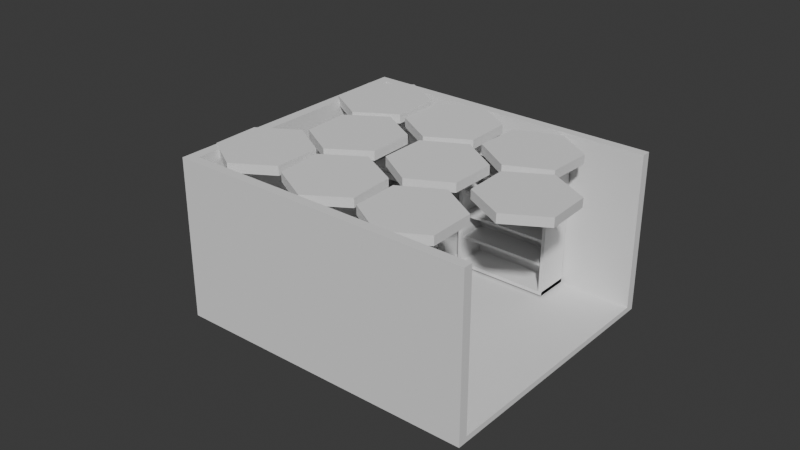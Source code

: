 # Source: b.blend  (saved by Blender 4.0.36; exported with 4.5.12 LTS)
import bpy
from mathutils import Matrix  # noqa: F401  (used for matrix-valued properties, if any)

bpy.ops.wm.read_factory_settings(use_empty=True)
scene = bpy.context.scene
scene.name = 'Scene'

# ---- collections
col_collection = bpy.data.collections.new('Collection'); scene.collection.children.link(col_collection)
col_laboratory = bpy.data.collections.new('laboratory'); col_collection.children.link(col_laboratory)
col_room = bpy.data.collections.new('room'); col_laboratory.children.link(col_room)

# ---- world
world_world = bpy.data.worlds.new('World'); scene.world = world_world
world_world.use_nodes = True; world_world.node_tree.nodes.clear()
_N = world_world.node_tree.nodes; _L = world_world.node_tree.links
n0 = _N.new('ShaderNodeOutputWorld'); n0.name = 'World Output'; n0.location = (300, 300)
n1 = _N.new('ShaderNodeBackground'); n1.name = 'Background'; n1.location = (10, 300)
n1.inputs[0].default_value = (0.05088, 0.05088, 0.05088, 1.0)
_L.new(n1.outputs[0], n0.inputs[0])
n0.is_active_output = True
world_world.color = (0.05088, 0.05088, 0.05088)
world_world.use_sun_shadow = False
world_world.sun_shadow_jitter_overblur = 0.0

# ---- meshes
me_cube_006 = bpy.data.meshes.new('Cube.006')
me_cube_006.from_pydata([(-1.0, -1.0, -1.0), (-1.0, -1.0, 1.0), (-1.0, 1.0, -1.0), (-1.0, 1.0, 1.0), (1.0, -1.0, -1.0), (1.0, -1.0, 1.0), (1.0, 1.0, -1.0), (1.0, 1.0, 1.0), (-4.014, -15.5, 93.77), (-4.014, -15.5, -19.36), (-4.014, 1.935, 93.77), (-4.014, 1.935, -19.36), (2.648, -15.5, 93.77), (2.648, -15.5, -19.36), (2.648, 1.935, 93.77), (2.648, 1.935, -19.36), (-3.781, 1.325, 89.81), (-3.781, -14.89, 89.81), (-3.781, -14.89, -19.36), (-3.781, 1.325, -19.36), (2.648, 1.325, 89.81), (2.648, 1.325, -19.36), (2.648, -14.89, 89.81), (2.648, -14.89, -19.36), (-1.086, -1.041, 88.39), (1.077, -1.041, 88.39), (-1.086, 1.247, 88.39), (1.077, 1.247, 88.39), (-1.086, -1.041, 85.87), (1.077, -1.041, 85.87), (-1.086, 1.247, 85.87), (1.077, 1.247, 85.87), (-1.086, -1.024, 88.39), (1.077, -1.024, 88.39), (-1.086, -1.024, 85.87), (1.077, -1.024, 85.87), (-0.9986, -1.041, 88.39), (-0.9986, 1.247, 88.39), (-0.9986, -1.041, 85.87), (-0.9986, 1.247, 85.87), (-0.9986, -1.024, 85.87), (-0.9986, -1.024, 88.39), (1.0, -1.041, 88.39), (1.0, -1.041, 85.87), (1.0, 1.247, 88.39), (1.0, 1.247, 85.87), (1.0, -1.024, 85.87), (1.0, -1.024, 88.39), (1.077, 1.013, 88.39), (1.077, 1.013, 85.87), (-1.086, 1.013, 85.87), (-1.086, 1.013, 88.39), (-0.9986, 1.013, 85.87), (-0.9986, 1.013, 88.39), (1.0, 1.013, 88.39), (1.0, 1.013, 85.87), (-0.9986, 1.247, -0.895), (-1.086, 1.247, -0.895), (1.077, 1.013, -0.895), (1.077, -1.024, -0.895), (-1.086, 1.013, -0.895), (-1.086, -1.024, -0.895), (-0.9986, -1.024, -0.895), (1.0, 1.247, -0.895), (-0.9986, 1.013, -0.895), (1.077, 1.247, -0.895), (1.0, -1.024, -0.895), (1.0, 1.013, -0.895), (-0.9924, -0.8227, 66.16), (-0.9924, -0.8227, 68.16), (-0.9924, 1.029, 66.16), (-0.9924, 1.029, 68.16), (1.008, -0.8227, 66.16), (1.008, -0.8227, 68.16), (1.008, 1.029, 66.16), (1.008, 1.029, 68.16), (-1.008, -0.8351, 48.51), (-1.008, -0.8351, 50.51), (-1.008, 1.016, 48.51), (-1.008, 1.016, 50.51), (0.9917, -0.8351, 48.51), (0.9917, -0.8351, 50.51), (0.9917, 1.016, 48.51), (0.9917, 1.016, 50.51), (-1.002, -0.8397, 31.93), (-1.002, -0.8397, 33.93), (-1.002, 1.012, 31.93), (-1.002, 1.012, 33.93), (0.9982, -0.8397, 31.93), (0.9982, -0.8397, 33.93), (0.9982, 1.012, 31.93), (0.9982, 1.012, 33.93), (-1.003, -0.8367, 16.01), (-1.003, -0.8367, 18.01), (-1.003, 1.015, 16.01), (-1.003, 1.015, 18.01), (0.9965, -0.8367, 16.01), (0.9965, -0.8367, 18.01), (0.9965, 1.015, 16.01), (0.9965, 1.015, 18.01)], [], [(0, 1, 3, 2), (2, 3, 7, 6), (6, 7, 5, 4), (4, 5, 1, 0), (2, 6, 4, 0), (7, 3, 1, 5), (8, 10, 11, 9), (10, 14, 15, 11), (12, 8, 9, 13), (10, 8, 12, 14), (17, 18, 19, 16), (16, 19, 21, 20), (22, 23, 18, 17), (16, 20, 22, 17), (13, 9, 18, 23), (12, 13, 23, 22), (15, 14, 20, 21), (9, 11, 19, 18), (14, 12, 22, 20), (11, 15, 21, 19), (42, 44, 27, 25), (25, 27, 31, 29), (26, 24, 28, 30), (51, 50, 34, 32), (42, 25, 29, 43), (49, 48, 33, 35), (53, 51, 32, 41), (41, 32, 34, 40), (40, 34, 61, 62), (47, 41, 40, 46), (54, 53, 41, 47), (24, 36, 38, 28), (24, 26, 37, 36), (48, 54, 47, 33), (33, 47, 46, 35), (52, 55, 46, 40), (36, 42, 43, 38), (36, 37, 44, 42), (50, 30, 57, 60), (27, 44, 54, 48), (44, 37, 53, 54), (37, 26, 51, 53), (31, 27, 48, 49), (26, 30, 50, 51), (39, 45, 63, 56), (57, 56, 64, 62, 61, 60), (56, 63, 67, 64), (63, 65, 58, 59, 66, 67), (45, 31, 65, 63), (30, 39, 56, 57), (49, 35, 59, 58), (35, 46, 66, 59), (34, 50, 60, 61), (46, 55, 67, 66), (31, 49, 58, 65), (52, 40, 62, 64), (55, 52, 64, 67), (68, 69, 71, 70), (70, 71, 75, 74), (74, 75, 73, 72), (72, 73, 69, 68), (70, 74, 72, 68), (75, 71, 69, 73), (76, 77, 79, 78), (78, 79, 83, 82), (82, 83, 81, 80), (80, 81, 77, 76), (78, 82, 80, 76), (83, 79, 77, 81), (84, 85, 87, 86), (86, 87, 91, 90), (90, 91, 89, 88), (88, 89, 85, 84), (86, 90, 88, 84), (91, 87, 85, 89), (92, 93, 95, 94), (94, 95, 99, 98), (98, 99, 97, 96), (96, 97, 93, 92), (94, 98, 96, 92), (99, 95, 93, 97)])
_uv = me_cube_006.uv_layers.new(name='UVMap')
_uv.uv.foreach_set('vector', [0.375, 0.0, 0.625, 0.0, 0.625, 0.25, 0.375, 0.25, 0.375, 0.25, 0.625, 0.25, 0.625, 0.5, 0.375, 0.5, 0.375, 0.5, 0.625, 0.5, 0.625, 0.75, 0.375, 0.75, 0.375, 0.75, 0.625, 0.75, 0.625, 1.0, 0.375, 1.0, 0.125, 0.5, 0.375, 0.5, 0.375, 0.75, 0.125, 0.75, 0.625, 0.5, 0.875, 0.5, 0.875, 0.75, 0.625, 0.75, 0.375, 0.0, 0.375, 0.25, 0.625, 0.25, 0.625, 0.0, 0.375, 0.25, 0.375, 0.5, 0.625, 0.5, 0.625, 0.25, 0.375, 0.75, 0.375, 1.0, 0.625, 1.0, 0.625, 0.75, 0.125, 0.5, 0.125, 0.75, 0.375, 0.75, 0.375, 0.5, 0.375, 0.0, 0.625, 0.0, 0.625, 0.25, 0.375, 0.25, 0.375, 0.25, 0.625, 0.25, 0.625, 0.5, 0.375, 0.5, 0.375, 0.75, 0.625, 0.75, 0.625, 1.0, 0.375, 1.0, 0.125, 0.5, 0.375, 0.5, 0.375, 0.75, 0.125, 0.75, 0.625, 0.75, 0.625, 1.0, 0.625, 1.0, 0.625, 0.75, 0.375, 0.75, 0.625, 0.75, 0.625, 0.75, 0.375, 0.75, 0.625, 0.5, 0.375, 0.5, 0.375, 0.5, 0.625, 0.5, 0.625, 0.0, 0.625, 0.25, 0.625, 0.25, 0.625, 0.0, 0.375, 0.5, 0.375, 0.75, 0.375, 0.75, 0.375, 0.5, 0.625, 0.25, 0.625, 0.5, 0.625, 0.5, 0.625, 0.25, 0.9645, 0.0, 0.9645, 1.0, 1.0, 1.0, 1.0, 0.0, 1.0, 0.0, 1.0, 1.0, 1.0, 1.0, 1.0, 0.0, 0.0, 1.0, 0.0, 0.0, 0.0, 0.0, 0.0, 1.0, 0.0, 1.0, 0.0, 1.0, 0.0, 1.0, 0.0, 1.0, 0.9645, 0.0, 1.0, 0.0, 1.0, 0.0, 0.9645, 0.0, 1.0, 1.0, 1.0, 1.0, 1.0, 1.0, 1.0, 1.0, 0.04026, 1.0, 0.0, 1.0, 0.0, 1.0, 0.04026, 1.0, 0.04026, 1.0, 0.0, 1.0, 0.0, 1.0, 0.04026, 1.0, 0.04026, 1.0, 0.0, 1.0, 0.0, 1.0, 0.04026, 1.0, 0.9645, 1.0, 0.04026, 1.0, 0.04026, 1.0, 0.9645, 1.0, 0.9645, 1.0, 0.04026, 1.0, 0.04026, 1.0, 0.9645, 1.0, 0.0, 0.0, 0.04026, 0.0, 0.04026, 0.0, 0.0, 0.0, 0.0, 0.0, 0.0, 1.0, 0.04026, 1.0, 0.04026, 0.0, 1.0, 1.0, 0.9645, 1.0, 0.9645, 1.0, 1.0, 1.0, 1.0, 1.0, 0.9645, 1.0, 0.9645, 1.0, 1.0, 1.0, 0.0, 0.0, 0.0, 0.0, 0.0, 0.0, 0.0, 0.0, 0.04026, 0.0, 0.9645, 0.0, 0.9645, 0.0, 0.04026, 0.0, 0.04026, 0.0, 0.04026, 1.0, 0.9645, 1.0, 0.9645, 0.0, 0.0, 1.0, 0.0, 1.0, 0.0, 1.0, 0.0, 1.0, 1.0, 1.0, 0.9645, 1.0, 0.9645, 1.0, 1.0, 1.0, 0.9645, 1.0, 0.04026, 1.0, 0.04026, 1.0, 0.9645, 1.0, 0.04026, 1.0, 0.0, 1.0, 0.0, 1.0, 0.04026, 1.0, 1.0, 1.0, 1.0, 1.0, 1.0, 1.0, 1.0, 1.0, 0.0, 1.0, 0.0, 1.0, 0.0, 1.0, 0.0, 1.0, 0.0, 0.0, 0.0, 0.0, 0.0, 0.0, 0.0, 0.0, 0.0, 0.0, 0.0, 0.0, 0.0, 0.0, 0.0, 0.0, 0.0, 0.0, 0.0, 0.0, 0.0, 0.0, 0.0, 0.0, 0.0, 0.0, 0.0, 0.0, 0.0, 0.0, 0.0, 0.0, 0.0, 0.0, 0.0, 0.0, 0.0, 0.0, 0.0, 0.0, 0.0, 0.0, 0.0, 0.0, 0.0, 0.0, 0.0, 0.0, 0.0, 0.0, 0.0, 0.0, 0.0, 0.0, 0.0, 0.0, 1.0, 1.0, 1.0, 1.0, 1.0, 1.0, 1.0, 1.0, 1.0, 1.0, 0.9645, 1.0, 0.9645, 1.0, 1.0, 1.0, 0.0, 1.0, 0.0, 1.0, 0.0, 1.0, 0.0, 1.0, 0.0, 0.0, 0.0, 0.0, 0.0, 0.0, 0.0, 0.0, 1.0, 1.0, 1.0, 1.0, 1.0, 1.0, 1.0, 1.0, 0.0, 0.0, 0.0, 0.0, 0.0, 0.0, 0.0, 0.0, 0.0, 0.0, 0.0, 0.0, 0.0, 0.0, 0.0, 0.0, 0.375, 0.0, 0.625, 0.0, 0.625, 0.25, 0.375, 0.25, 0.375, 0.25, 0.625, 0.25, 0.625, 0.5, 0.375, 0.5, 0.375, 0.5, 0.625, 0.5, 0.625, 0.75, 0.375, 0.75, 0.375, 0.75, 0.625, 0.75, 0.625, 1.0, 0.375, 1.0, 0.125, 0.5, 0.375, 0.5, 0.375, 0.75, 0.125, 0.75, 0.625, 0.5, 0.875, 0.5, 0.875, 0.75, 0.625, 0.75, 0.375, 0.0, 0.625, 0.0, 0.625, 0.25, 0.375, 0.25, 0.375, 0.25, 0.625, 0.25, 0.625, 0.5, 0.375, 0.5, 0.375, 0.5, 0.625, 0.5, 0.625, 0.75, 0.375, 0.75, 0.375, 0.75, 0.625, 0.75, 0.625, 1.0, 0.375, 1.0, 0.125, 0.5, 0.375, 0.5, 0.375, 0.75, 0.125, 0.75, 0.625, 0.5, 0.875, 0.5, 0.875, 0.75, 0.625, 0.75, 0.375, 0.0, 0.625, 0.0, 0.625, 0.25, 0.375, 0.25, 0.375, 0.25, 0.625, 0.25, 0.625, 0.5, 0.375, 0.5, 0.375, 0.5, 0.625, 0.5, 0.625, 0.75, 0.375, 0.75, 0.375, 0.75, 0.625, 0.75, 0.625, 1.0, 0.375, 1.0, 0.125, 0.5, 0.375, 0.5, 0.375, 0.75, 0.125, 0.75, 0.625, 0.5, 0.875, 0.5, 0.875, 0.75, 0.625, 0.75, 0.375, 0.0, 0.625, 0.0, 0.625, 0.25, 0.375, 0.25, 0.375, 0.25, 0.625, 0.25, 0.625, 0.5, 0.375, 0.5, 0.375, 0.5, 0.625, 0.5, 0.625, 0.75, 0.375, 0.75, 0.375, 0.75, 0.625, 0.75, 0.625, 1.0, 0.375, 1.0, 0.125, 0.5, 0.375, 0.5, 0.375, 0.75, 0.125, 0.75, 0.625, 0.5, 0.875, 0.5, 0.875, 0.75, 0.625, 0.75])
me_cube_006.update()
me_cube_008 = bpy.data.meshes.new('Cube.008')
me_cube_008.from_pydata([(-1.0, -1.0, -1.0), (-1.0, -1.0, 1.0), (-1.0, 1.0, -1.0), (-1.0, 1.0, 1.0), (1.0, -1.0, -1.0), (1.0, -1.0, 1.0), (1.0, 1.0, -1.0), (1.0, 1.0, 1.0), (-1.0, 1.0, -0.8542), (-1.0, -1.0, -0.8542), (1.0, 1.0, -0.8542), (1.0, -1.0, -0.8542), (-1.07, 1.0, -1.0), (-1.07, -1.0, -1.0), (-1.07, -1.0, 1.0), (-1.07, 1.0, 1.0), (1.076, 1.0, 1.0), (1.076, 1.0, -1.0), (1.076, -1.0, -1.0), (1.076, -1.0, 1.0), (-1.0, 1.0, 1.102), (1.0, 1.0, 1.102), (-1.07, -1.0, 1.102), (-1.07, 1.0, 1.102), (1.076, 1.0, 1.102), (1.076, -1.0, 1.102)], [], [(0, 1, 14, 13), (2, 3, 7, 6), (14, 22, 23, 15, 12, 13), (4, 0, 9, 11), (21, 20, 23, 22, 25, 24), (2, 6, 10, 8), (7, 3, 20, 21), (3, 2, 12, 15), (6, 7, 16, 17), (5, 4, 18, 19), (1, 5, 19, 25, 22, 14), (3, 15, 23, 20), (17, 16, 24, 25, 19, 18), (16, 7, 21, 24)])
_uv = me_cube_008.uv_layers.new(name='UVMap')
_uv.uv.foreach_set('vector', [0.0, 0.0, 0.0, 0.0, 0.0, 0.0, 0.0, 0.0, 0.375, 0.25, 0.625, 0.25, 0.625, 0.5, 0.375, 0.5, 0.625, 0.0, 0.625, 0.0, 0.625, 0.25, 0.625, 0.25, 0.375, 0.25, 0.375, 0.0, 0.0, 0.0, 0.0, 0.0, 0.0, 0.0, 0.0, 0.0, 0.625, 0.5, 0.875, 0.5, 0.875, 0.5, 0.875, 0.75, 0.625, 0.75, 0.625, 0.5, 0.375, 0.25, 0.375, 0.5, 0.375, 0.5, 0.375, 0.25, 0.625, 0.5, 0.625, 0.25, 0.625, 0.25, 0.625, 0.5, 0.625, 0.25, 0.375, 0.25, 0.375, 0.25, 0.625, 0.25, 0.375, 0.5, 0.625, 0.5, 0.625, 0.5, 0.375, 0.5, 0.0, 0.0, 0.0, 0.0, 0.0, 0.0, 0.0, 0.0, 0.0, 0.0, 0.0, 0.0, 0.0, 0.0, 0.0, 0.0, 0.0, 0.0, 0.0, 0.0, 0.625, 0.25, 0.625, 0.25, 0.625, 0.25, 0.625, 0.25, 0.375, 0.5, 0.625, 0.5, 0.625, 0.5, 0.625, 0.75, 0.625, 0.75, 0.375, 0.75, 0.625, 0.5, 0.625, 0.5, 0.625, 0.5, 0.625, 0.5])
me_cube_008.update()
me_cube_010 = bpy.data.meshes.new('Cube.010')
me_cube_010.from_pydata([(-1.014, -1.0, -1.0), (-1.014, -1.0, 1.0), (-1.014, 1.0, -1.0), (-1.014, 1.0, 1.0), (0.9964, -1.0, -1.0), (0.9964, -1.0, 1.0), (0.9964, 1.0, -1.0), (0.9964, 1.0, 1.0)], [], [(0, 1, 3, 2), (2, 3, 7, 6), (6, 7, 5, 4), (4, 5, 1, 0), (2, 6, 4, 0), (7, 3, 1, 5)])
_uv = me_cube_010.uv_layers.new(name='UVMap')
_uv.uv.foreach_set('vector', [0.375, 0.0, 0.625, 0.0, 0.625, 0.25, 0.375, 0.25, 0.375, 0.25, 0.625, 0.25, 0.625, 0.5, 0.375, 0.5, 0.375, 0.5, 0.625, 0.5, 0.625, 0.75, 0.375, 0.75, 0.375, 0.75, 0.625, 0.75, 0.625, 1.0, 0.375, 1.0, 0.125, 0.5, 0.375, 0.5, 0.375, 0.75, 0.125, 0.75, 0.625, 0.5, 0.875, 0.5, 0.875, 0.75, 0.625, 0.75])
me_cube_010.update()
me_cube_011 = bpy.data.meshes.new('Cube.011')
me_cube_011.from_pydata([(-1.014, -1.0, -1.0), (-0.825, -0.8112, 1.0), (-1.014, 1.0, -1.0), (-0.825, 0.8112, 1.0), (0.9964, -1.0, -1.0), (0.8076, -0.8112, 1.0), (0.9964, 1.0, -1.0), (0.8076, 0.8112, 1.0), (-1.014, -1.0, 1.0), (-1.014, 1.0, 1.0), (0.9964, 1.0, 1.0), (0.9964, -1.0, 1.0)], [], [(0, 8, 9, 2), (2, 9, 10, 6), (6, 10, 11, 4), (4, 11, 8, 0), (1, 3, 9, 8), (3, 7, 10, 9), (7, 5, 11, 10), (5, 1, 8, 11)])
_uv = me_cube_011.uv_layers.new(name='UVMap')
_uv.uv.foreach_set('vector', [0.375, 0.0, 0.625, 0.0, 0.625, 0.25, 0.375, 0.25, 0.375, 0.25, 0.625, 0.25, 0.625, 0.5, 0.375, 0.5, 0.375, 0.5, 0.625, 0.5, 0.625, 0.75, 0.375, 0.75, 0.375, 0.75, 0.625, 0.75, 0.625, 1.0, 0.375, 1.0, 0.8515, 0.7264, 0.8515, 0.5236, 0.875, 0.5, 0.875, 0.75, 0.8515, 0.5236, 0.6485, 0.5236, 0.625, 0.5, 0.875, 0.5, 0.6485, 0.5236, 0.6485, 0.7264, 0.625, 0.75, 0.625, 0.5, 0.6485, 0.7264, 0.8515, 0.7264, 0.875, 0.75, 0.625, 0.75])
me_cube_011.update()
me_cube_013 = bpy.data.meshes.new('Cube.013')
me_cube_013.from_pydata([(-1.014, -1.0, -1.0), (-0.825, -0.8112, 1.0), (-1.014, 1.0, -1.0), (-0.825, 0.8112, 1.0), (0.9964, -1.0, -1.0), (0.8076, -0.8112, 1.0), (0.9964, 1.0, -1.0), (0.8076, 0.8112, 1.0), (-1.014, -1.0, 1.0), (-1.014, 1.0, 1.0), (0.9964, 1.0, 1.0), (0.9964, -1.0, 1.0)], [], [(0, 8, 9, 2), (2, 9, 10, 6), (6, 10, 11, 4), (4, 11, 8, 0), (1, 3, 9, 8), (3, 7, 10, 9), (7, 5, 11, 10), (5, 1, 8, 11)])
_uv = me_cube_013.uv_layers.new(name='UVMap')
_uv.uv.foreach_set('vector', [0.375, 0.0, 0.625, 0.0, 0.625, 0.25, 0.375, 0.25, 0.375, 0.25, 0.625, 0.25, 0.625, 0.5, 0.375, 0.5, 0.375, 0.5, 0.625, 0.5, 0.625, 0.75, 0.375, 0.75, 0.375, 0.75, 0.625, 0.75, 0.625, 1.0, 0.375, 1.0, 0.8515, 0.7264, 0.8515, 0.5236, 0.875, 0.5, 0.875, 0.75, 0.8515, 0.5236, 0.6485, 0.5236, 0.625, 0.5, 0.875, 0.5, 0.6485, 0.5236, 0.6485, 0.7264, 0.625, 0.75, 0.625, 0.5, 0.6485, 0.7264, 0.8515, 0.7264, 0.875, 0.75, 0.625, 0.75])
me_cube_013.update()
me_008 = bpy.data.meshes.new('Окружность.008')
me_008.from_pydata([(0.0, 0.0, 0.0), (0.0, 1.0, 0.0), (-0.866, 0.5, 0.0), (-0.866, -0.5, 0.0), (0.0, -1.0, 0.0), (0.866, -0.5, 0.0), (0.866, 0.5, 0.0), (-0.78, 0.4503, -0.2036), (0.0, 0.9006, -0.2036), (0.0, 0.0, -0.2036), (-0.78, -0.4503, -0.2036), (0.0, -0.9006, -0.2036), (0.78, -0.4503, -0.2036), (0.78, 0.4503, -0.2036), (-0.866, 0.5, -0.2036), (0.0, 1.0, -0.2036), (-0.866, -0.5, -0.2036), (0.0, -1.0, -0.2036), (0.866, -0.5, -0.2036), (0.866, 0.5, -0.2036), (-1.848, -0.1657, -0.01834), (-1.833, 0.8342, -0.01856), (-2.706, 0.3469, -0.01869), (-2.721, -0.653, -0.01847), (-1.862, -1.166, -0.01812), (-0.9891, -0.6782, -0.01799), (-0.9746, 0.3216, -0.01821), (-2.621, 0.2959, -0.2223), (-1.835, 0.7348, -0.2222), (-1.848, -0.1657, -0.222), (-2.634, -0.6047, -0.2221), (-1.861, -1.066, -0.2218), (-1.074, -0.6274, -0.2217), (-1.061, 0.2732, -0.2219), (-2.706, 0.3468, -0.2223), (-1.833, 0.8342, -0.2222), (-2.721, -0.6531, -0.2221), (-1.862, -1.166, -0.2218), (-0.9891, -0.6783, -0.2216), (-0.9745, 0.3216, -0.2218), (-0.8597, 1.609, -0.09007), (0.01295, 2.098, -0.09363), (-0.8462, 2.609, -0.1127), (-1.719, 2.121, -0.1091), (-1.732, 1.121, -0.08651), (-0.8731, 0.6098, -0.06747), (-0.0004767, 1.098, -0.07103), (-0.8458, 2.505, -0.314), (-0.07199, 2.045, -0.2969), (-0.8579, 1.605, -0.2936), (-1.632, 2.065, -0.3108), (-1.644, 1.165, -0.2904), (-0.87, 0.7045, -0.2733), (-0.08409, 1.144, -0.2765), (-0.8445, 2.605, -0.3163), (0.01471, 2.093, -0.2972), (-1.717, 2.116, -0.3127), (-1.731, 1.116, -0.2901), (-0.8713, 0.6052, -0.271), (0.001282, 1.094, -0.2746), (-3.815, 3.348, -0.1697), (-2.979, 2.8, -0.1533), (-2.922, 3.797, -0.1953), (-3.758, 4.346, -0.2117), (-4.651, 3.896, -0.1861), (-4.708, 2.899, -0.1442), (-3.872, 2.351, -0.1278), (-3.012, 3.744, -0.3962), (-3.063, 2.846, -0.3584), (-3.817, 3.34, -0.3732), (-3.765, 4.238, -0.411), (-4.57, 3.833, -0.388), (-4.621, 2.935, -0.3502), (-3.868, 2.441, -0.3354), (-2.924, 3.789, -0.3987), (-2.98, 2.791, -0.3568), (-3.76, 4.337, -0.4151), (-4.653, 3.888, -0.3896), (-4.71, 2.89, -0.3476), (-3.873, 2.342, -0.3312), (-4.786, 1.453, -0.1363), (-3.913, 1.942, -0.1399), (-4.773, 2.453, -0.1589), (-5.645, 1.965, -0.1554), (-5.659, 0.965, -0.1328), (-4.799, 0.4537, -0.1137), (-3.927, 0.942, -0.1173), (-4.772, 2.349, -0.3603), (-3.998, 1.889, -0.3431), (-4.784, 1.449, -0.3399), (-5.558, 1.909, -0.3571), (-5.57, 1.009, -0.3367), (-4.796, 0.5484, -0.3196), (-4.01, 0.9882, -0.3228), (-4.771, 2.448, -0.3625), (-3.912, 1.937, -0.3435), (-5.643, 1.96, -0.359), (-5.657, 0.9603, -0.3364), (-4.798, 0.4491, -0.3173), (-3.925, 0.9374, -0.3209), (-3.783, -0.1771, -0.05439), (-2.888, 0.2704, -0.05751), (-3.723, 0.8208, -0.07766), (-4.617, 0.3733, -0.07454), (-4.677, -0.6246, -0.05127), (-3.842, -1.175, -0.03113), (-2.948, -0.7275, -0.03425), (-3.727, 0.7168, -0.2789), (-2.975, 0.2211, -0.2608), (-3.781, -0.182, -0.258), (-4.533, 0.3138, -0.2761), (-4.586, -0.585, -0.2552), (-3.835, -1.081, -0.237), (-3.029, -0.6777, -0.2398), (-3.721, 0.816, -0.2812), (-2.887, 0.2656, -0.2611), (-4.616, 0.3685, -0.2781), (-4.675, -0.6295, -0.2548), (-3.841, -1.18, -0.2347), (-2.946, -0.7324, -0.2378), (-2.732, 1.564, -0.1317), (-1.873, 2.076, -0.1355), (-2.746, 2.563, -0.1538), (-3.605, 2.051, -0.15), (-3.591, 1.051, -0.1279), (-2.718, 0.564, -0.1095), (-1.859, 1.076, -0.1133), (-2.743, 2.459, -0.3552), (-1.957, 2.021, -0.3387), (-2.73, 1.559, -0.3352), (-3.517, 1.998, -0.3518), (-3.504, 1.098, -0.3318), (-2.717, 0.6588, -0.3153), (-1.944, 1.12, -0.3187), (-2.745, 2.559, -0.3574), (-1.871, 2.072, -0.339), (-3.603, 2.046, -0.3536), (-3.589, 1.047, -0.3314), (-2.716, 0.5595, -0.3131), (-1.857, 1.072, -0.3169), (-2.798, -1.778, 0.003096), (-2.799, -0.7781, 0.003103), (-3.664, -1.278, 0.003107), (-3.664, -2.278, 0.0031), (-2.798, -2.778, 0.00309), (-1.932, -2.278, 0.003086), (-1.932, -1.278, 0.003092), (-3.578, -1.328, -0.2005), (-2.798, -0.8775, -0.2005), (-2.798, -1.778, -0.2005), (-3.578, -2.229, -0.2005), (-2.798, -2.679, -0.2005), (-2.018, -2.228, -0.2006), (-2.018, -1.327, -0.2005), (-3.664, -1.278, -0.2005), (-2.799, -0.7781, -0.2005), (-3.664, -2.278, -0.2005), (-2.798, -2.778, -0.2005), (-1.932, -2.278, -0.2006), (-1.932, -1.278, -0.2005), (-1.85, 3.301, -0.1785), (-0.9724, 2.821, -0.164), (-0.9951, 3.819, -0.2047), (-1.872, 4.299, -0.2193), (-2.727, 3.781, -0.193), (-2.704, 2.782, -0.1522), (-1.827, 2.302, -0.1377), (-1.081, 3.76, -0.4056), (-1.061, 2.86, -0.3689), (-1.851, 3.292, -0.3819), (-1.871, 4.192, -0.4187), (-2.641, 3.725, -0.395), (-2.62, 2.825, -0.3583), (-1.83, 2.393, -0.3452), (-0.9963, 3.811, -0.4082), (-0.9736, 2.812, -0.3674), (-1.873, 4.291, -0.4227), (-2.728, 3.772, -0.3965), (-2.705, 2.773, -0.3557), (-1.828, 2.293, -0.3412)], [], [(0, 2, 1), (0, 3, 2), (0, 4, 3), (0, 5, 4), (0, 6, 5), (0, 1, 6), (9, 8, 7), (9, 7, 10), (9, 10, 11), (9, 11, 12), (9, 12, 13), (9, 13, 8), (6, 1, 15, 19), (1, 2, 14, 15), (5, 6, 19, 18), (4, 5, 18, 17), (3, 4, 17, 16), (2, 3, 16, 14), (7, 8, 15, 14), (10, 7, 14, 16), (11, 10, 16, 17), (12, 11, 17, 18), (13, 12, 18, 19), (8, 13, 19, 15), (20, 22, 21), (20, 23, 22), (20, 24, 23), (20, 25, 24), (20, 26, 25), (20, 21, 26), (29, 28, 27), (29, 27, 30), (29, 30, 31), (29, 31, 32), (29, 32, 33), (29, 33, 28), (26, 21, 35, 39), (21, 22, 34, 35), (25, 26, 39, 38), (24, 25, 38, 37), (23, 24, 37, 36), (22, 23, 36, 34), (27, 28, 35, 34), (30, 27, 34, 36), (31, 30, 36, 37), (32, 31, 37, 38), (33, 32, 38, 39), (28, 33, 39, 35), (40, 42, 41), (40, 43, 42), (40, 44, 43), (40, 45, 44), (40, 46, 45), (40, 41, 46), (49, 48, 47), (49, 47, 50), (49, 50, 51), (49, 51, 52), (49, 52, 53), (49, 53, 48), (46, 41, 55, 59), (41, 42, 54, 55), (45, 46, 59, 58), (44, 45, 58, 57), (43, 44, 57, 56), (42, 43, 56, 54), (47, 48, 55, 54), (50, 47, 54, 56), (51, 50, 56, 57), (52, 51, 57, 58), (53, 52, 58, 59), (48, 53, 59, 55), (60, 62, 61), (60, 63, 62), (60, 64, 63), (60, 65, 64), (60, 66, 65), (60, 61, 66), (69, 68, 67), (69, 67, 70), (69, 70, 71), (69, 71, 72), (69, 72, 73), (69, 73, 68), (66, 61, 75, 79), (61, 62, 74, 75), (65, 66, 79, 78), (64, 65, 78, 77), (63, 64, 77, 76), (62, 63, 76, 74), (67, 68, 75, 74), (70, 67, 74, 76), (71, 70, 76, 77), (72, 71, 77, 78), (73, 72, 78, 79), (68, 73, 79, 75), (80, 82, 81), (80, 83, 82), (80, 84, 83), (80, 85, 84), (80, 86, 85), (80, 81, 86), (89, 88, 87), (89, 87, 90), (89, 90, 91), (89, 91, 92), (89, 92, 93), (89, 93, 88), (86, 81, 95, 99), (81, 82, 94, 95), (85, 86, 99, 98), (84, 85, 98, 97), (83, 84, 97, 96), (82, 83, 96, 94), (87, 88, 95, 94), (90, 87, 94, 96), (91, 90, 96, 97), (92, 91, 97, 98), (93, 92, 98, 99), (88, 93, 99, 95), (100, 102, 101), (100, 103, 102), (100, 104, 103), (100, 105, 104), (100, 106, 105), (100, 101, 106), (109, 108, 107), (109, 107, 110), (109, 110, 111), (109, 111, 112), (109, 112, 113), (109, 113, 108), (106, 101, 115, 119), (101, 102, 114, 115), (105, 106, 119, 118), (104, 105, 118, 117), (103, 104, 117, 116), (102, 103, 116, 114), (107, 108, 115, 114), (110, 107, 114, 116), (111, 110, 116, 117), (112, 111, 117, 118), (113, 112, 118, 119), (108, 113, 119, 115), (120, 122, 121), (120, 123, 122), (120, 124, 123), (120, 125, 124), (120, 126, 125), (120, 121, 126), (129, 128, 127), (129, 127, 130), (129, 130, 131), (129, 131, 132), (129, 132, 133), (129, 133, 128), (126, 121, 135, 139), (121, 122, 134, 135), (125, 126, 139, 138), (124, 125, 138, 137), (123, 124, 137, 136), (122, 123, 136, 134), (127, 128, 135, 134), (130, 127, 134, 136), (131, 130, 136, 137), (132, 131, 137, 138), (133, 132, 138, 139), (128, 133, 139, 135), (140, 142, 141), (140, 143, 142), (140, 144, 143), (140, 145, 144), (140, 146, 145), (140, 141, 146), (149, 148, 147), (149, 147, 150), (149, 150, 151), (149, 151, 152), (149, 152, 153), (149, 153, 148), (146, 141, 155, 159), (141, 142, 154, 155), (145, 146, 159, 158), (144, 145, 158, 157), (143, 144, 157, 156), (142, 143, 156, 154), (147, 148, 155, 154), (150, 147, 154, 156), (151, 150, 156, 157), (152, 151, 157, 158), (153, 152, 158, 159), (148, 153, 159, 155), (160, 162, 161), (160, 163, 162), (160, 164, 163), (160, 165, 164), (160, 166, 165), (160, 161, 166), (169, 168, 167), (169, 167, 170), (169, 170, 171), (169, 171, 172), (169, 172, 173), (169, 173, 168), (166, 161, 175, 179), (161, 162, 174, 175), (165, 166, 179, 178), (164, 165, 178, 177), (163, 164, 177, 176), (162, 163, 176, 174), (167, 168, 175, 174), (170, 167, 174, 176), (171, 170, 176, 177), (172, 171, 177, 178), (173, 172, 178, 179), (168, 173, 179, 175)])
_uv = me_008.uv_layers.new(name='UVКарта')
_uv.uv.foreach_set('vector', [0.5, 0.5, 0.06699, 0.75, 0.5, 1.0, 0.5, 0.5, 0.06699, 0.25, 0.06699, 0.75, 0.5, 0.5, 0.5, 0.0, 0.06699, 0.25, 0.5, 0.5, 0.933, 0.25, 0.5, 0.0, 0.5, 0.5, 0.933, 0.75, 0.933, 0.25, 0.5, 0.5, 0.5, 1.0, 0.933, 0.75, 0.5, 0.5, 0.5, 0.9503, 0.11, 0.7252, 0.5, 0.5, 0.11, 0.7252, 0.11, 0.2748, 0.5, 0.5, 0.11, 0.2748, 0.5, 0.04968, 0.5, 0.5, 0.5, 0.04968, 0.89, 0.2748, 0.5, 0.5, 0.89, 0.2748, 0.89, 0.7252, 0.5, 0.5, 0.89, 0.7252, 0.5, 0.9503, 0.933, 0.75, 0.5, 1.0, 0.5, 1.0, 0.933, 0.75, 0.5, 1.0, 0.06699, 0.75, 0.06699, 0.75, 0.5, 1.0, 0.933, 0.25, 0.933, 0.75, 0.933, 0.75, 0.933, 0.25, 0.5, 0.0, 0.933, 0.25, 0.933, 0.25, 0.5, 0.0, 0.06699, 0.25, 0.5, 0.0, 0.5, 0.0, 0.06699, 0.25, 0.06699, 0.75, 0.06699, 0.25, 0.06699, 0.25, 0.06699, 0.75, 0.11, 0.7252, 0.5, 0.9503, 0.5, 1.0, 0.06699, 0.75, 0.11, 0.2748, 0.11, 0.7252, 0.06699, 0.75, 0.06699, 0.25, 0.5, 0.04968, 0.11, 0.2748, 0.06699, 0.25, 0.5, 0.0, 0.89, 0.2748, 0.5, 0.04968, 0.5, 0.0, 0.933, 0.25, 0.89, 0.7252, 0.89, 0.2748, 0.933, 0.25, 0.933, 0.75, 0.5, 0.9503, 0.89, 0.7252, 0.933, 0.75, 0.5, 1.0, 0.5, 0.5, 0.06699, 0.75, 0.5, 1.0, 0.5, 0.5, 0.06699, 0.25, 0.06699, 0.75, 0.5, 0.5, 0.5, 0.0, 0.06699, 0.25, 0.5, 0.5, 0.933, 0.25, 0.5, 0.0, 0.5, 0.5, 0.933, 0.75, 0.933, 0.25, 0.5, 0.5, 0.5, 1.0, 0.933, 0.75, 0.5, 0.5, 0.5, 0.9503, 0.11, 0.7252, 0.5, 0.5, 0.11, 0.7252, 0.11, 0.2748, 0.5, 0.5, 0.11, 0.2748, 0.5, 0.04968, 0.5, 0.5, 0.5, 0.04968, 0.89, 0.2748, 0.5, 0.5, 0.89, 0.2748, 0.89, 0.7252, 0.5, 0.5, 0.89, 0.7252, 0.5, 0.9503, 0.933, 0.75, 0.5, 1.0, 0.5, 1.0, 0.933, 0.75, 0.5, 1.0, 0.06699, 0.75, 0.06699, 0.75, 0.5, 1.0, 0.933, 0.25, 0.933, 0.75, 0.933, 0.75, 0.933, 0.25, 0.5, 0.0, 0.933, 0.25, 0.933, 0.25, 0.5, 0.0, 0.06699, 0.25, 0.5, 0.0, 0.5, 0.0, 0.06699, 0.25, 0.06699, 0.75, 0.06699, 0.25, 0.06699, 0.25, 0.06699, 0.75, 0.11, 0.7252, 0.5, 0.9503, 0.5, 1.0, 0.06699, 0.75, 0.11, 0.2748, 0.11, 0.7252, 0.06699, 0.75, 0.06699, 0.25, 0.5, 0.04968, 0.11, 0.2748, 0.06699, 0.25, 0.5, 0.0, 0.89, 0.2748, 0.5, 0.04968, 0.5, 0.0, 0.933, 0.25, 0.89, 0.7252, 0.89, 0.2748, 0.933, 0.25, 0.933, 0.75, 0.5, 0.9503, 0.89, 0.7252, 0.933, 0.75, 0.5, 1.0, 0.5, 0.5, 0.06699, 0.75, 0.5, 1.0, 0.5, 0.5, 0.06699, 0.25, 0.06699, 0.75, 0.5, 0.5, 0.5, 0.0, 0.06699, 0.25, 0.5, 0.5, 0.933, 0.25, 0.5, 0.0, 0.5, 0.5, 0.933, 0.75, 0.933, 0.25, 0.5, 0.5, 0.5, 1.0, 0.933, 0.75, 0.5, 0.5, 0.5, 0.9503, 0.11, 0.7252, 0.5, 0.5, 0.11, 0.7252, 0.11, 0.2748, 0.5, 0.5, 0.11, 0.2748, 0.5, 0.04968, 0.5, 0.5, 0.5, 0.04968, 0.89, 0.2748, 0.5, 0.5, 0.89, 0.2748, 0.89, 0.7252, 0.5, 0.5, 0.89, 0.7252, 0.5, 0.9503, 0.933, 0.75, 0.5, 1.0, 0.5, 1.0, 0.933, 0.75, 0.5, 1.0, 0.06699, 0.75, 0.06699, 0.75, 0.5, 1.0, 0.933, 0.25, 0.933, 0.75, 0.933, 0.75, 0.933, 0.25, 0.5, 0.0, 0.933, 0.25, 0.933, 0.25, 0.5, 0.0, 0.06699, 0.25, 0.5, 0.0, 0.5, 0.0, 0.06699, 0.25, 0.06699, 0.75, 0.06699, 0.25, 0.06699, 0.25, 0.06699, 0.75, 0.11, 0.7252, 0.5, 0.9503, 0.5, 1.0, 0.06699, 0.75, 0.11, 0.2748, 0.11, 0.7252, 0.06699, 0.75, 0.06699, 0.25, 0.5, 0.04968, 0.11, 0.2748, 0.06699, 0.25, 0.5, 0.0, 0.89, 0.2748, 0.5, 0.04968, 0.5, 0.0, 0.933, 0.25, 0.89, 0.7252, 0.89, 0.2748, 0.933, 0.25, 0.933, 0.75, 0.5, 0.9503, 0.89, 0.7252, 0.933, 0.75, 0.5, 1.0, 0.5, 0.5, 0.06699, 0.75, 0.5, 1.0, 0.5, 0.5, 0.06699, 0.25, 0.06699, 0.75, 0.5, 0.5, 0.5, 0.0, 0.06699, 0.25, 0.5, 0.5, 0.933, 0.25, 0.5, 0.0, 0.5, 0.5, 0.933, 0.75, 0.933, 0.25, 0.5, 0.5, 0.5, 1.0, 0.933, 0.75, 0.5, 0.5, 0.5, 0.9503, 0.11, 0.7252, 0.5, 0.5, 0.11, 0.7252, 0.11, 0.2748, 0.5, 0.5, 0.11, 0.2748, 0.5, 0.04968, 0.5, 0.5, 0.5, 0.04968, 0.89, 0.2748, 0.5, 0.5, 0.89, 0.2748, 0.89, 0.7252, 0.5, 0.5, 0.89, 0.7252, 0.5, 0.9503, 0.933, 0.75, 0.5, 1.0, 0.5, 1.0, 0.933, 0.75, 0.5, 1.0, 0.06699, 0.75, 0.06699, 0.75, 0.5, 1.0, 0.933, 0.25, 0.933, 0.75, 0.933, 0.75, 0.933, 0.25, 0.5, 0.0, 0.933, 0.25, 0.933, 0.25, 0.5, 0.0, 0.06699, 0.25, 0.5, 0.0, 0.5, 0.0, 0.06699, 0.25, 0.06699, 0.75, 0.06699, 0.25, 0.06699, 0.25, 0.06699, 0.75, 0.11, 0.7252, 0.5, 0.9503, 0.5, 1.0, 0.06699, 0.75, 0.11, 0.2748, 0.11, 0.7252, 0.06699, 0.75, 0.06699, 0.25, 0.5, 0.04968, 0.11, 0.2748, 0.06699, 0.25, 0.5, 0.0, 0.89, 0.2748, 0.5, 0.04968, 0.5, 0.0, 0.933, 0.25, 0.89, 0.7252, 0.89, 0.2748, 0.933, 0.25, 0.933, 0.75, 0.5, 0.9503, 0.89, 0.7252, 0.933, 0.75, 0.5, 1.0, 0.5, 0.5, 0.06699, 0.75, 0.5, 1.0, 0.5, 0.5, 0.06699, 0.25, 0.06699, 0.75, 0.5, 0.5, 0.5, 0.0, 0.06699, 0.25, 0.5, 0.5, 0.933, 0.25, 0.5, 0.0, 0.5, 0.5, 0.933, 0.75, 0.933, 0.25, 0.5, 0.5, 0.5, 1.0, 0.933, 0.75, 0.5, 0.5, 0.5, 0.9503, 0.11, 0.7252, 0.5, 0.5, 0.11, 0.7252, 0.11, 0.2748, 0.5, 0.5, 0.11, 0.2748, 0.5, 0.04968, 0.5, 0.5, 0.5, 0.04968, 0.89, 0.2748, 0.5, 0.5, 0.89, 0.2748, 0.89, 0.7252, 0.5, 0.5, 0.89, 0.7252, 0.5, 0.9503, 0.933, 0.75, 0.5, 1.0, 0.5, 1.0, 0.933, 0.75, 0.5, 1.0, 0.06699, 0.75, 0.06699, 0.75, 0.5, 1.0, 0.933, 0.25, 0.933, 0.75, 0.933, 0.75, 0.933, 0.25, 0.5, 0.0, 0.933, 0.25, 0.933, 0.25, 0.5, 0.0, 0.06699, 0.25, 0.5, 0.0, 0.5, 0.0, 0.06699, 0.25, 0.06699, 0.75, 0.06699, 0.25, 0.06699, 0.25, 0.06699, 0.75, 0.11, 0.7252, 0.5, 0.9503, 0.5, 1.0, 0.06699, 0.75, 0.11, 0.2748, 0.11, 0.7252, 0.06699, 0.75, 0.06699, 0.25, 0.5, 0.04968, 0.11, 0.2748, 0.06699, 0.25, 0.5, 0.0, 0.89, 0.2748, 0.5, 0.04968, 0.5, 0.0, 0.933, 0.25, 0.89, 0.7252, 0.89, 0.2748, 0.933, 0.25, 0.933, 0.75, 0.5, 0.9503, 0.89, 0.7252, 0.933, 0.75, 0.5, 1.0, 0.5, 0.5, 0.06699, 0.75, 0.5, 1.0, 0.5, 0.5, 0.06699, 0.25, 0.06699, 0.75, 0.5, 0.5, 0.5, 0.0, 0.06699, 0.25, 0.5, 0.5, 0.933, 0.25, 0.5, 0.0, 0.5, 0.5, 0.933, 0.75, 0.933, 0.25, 0.5, 0.5, 0.5, 1.0, 0.933, 0.75, 0.5, 0.5, 0.5, 0.9503, 0.11, 0.7252, 0.5, 0.5, 0.11, 0.7252, 0.11, 0.2748, 0.5, 0.5, 0.11, 0.2748, 0.5, 0.04968, 0.5, 0.5, 0.5, 0.04968, 0.89, 0.2748, 0.5, 0.5, 0.89, 0.2748, 0.89, 0.7252, 0.5, 0.5, 0.89, 0.7252, 0.5, 0.9503, 0.933, 0.75, 0.5, 1.0, 0.5, 1.0, 0.933, 0.75, 0.5, 1.0, 0.06699, 0.75, 0.06699, 0.75, 0.5, 1.0, 0.933, 0.25, 0.933, 0.75, 0.933, 0.75, 0.933, 0.25, 0.5, 0.0, 0.933, 0.25, 0.933, 0.25, 0.5, 0.0, 0.06699, 0.25, 0.5, 0.0, 0.5, 0.0, 0.06699, 0.25, 0.06699, 0.75, 0.06699, 0.25, 0.06699, 0.25, 0.06699, 0.75, 0.11, 0.7252, 0.5, 0.9503, 0.5, 1.0, 0.06699, 0.75, 0.11, 0.2748, 0.11, 0.7252, 0.06699, 0.75, 0.06699, 0.25, 0.5, 0.04968, 0.11, 0.2748, 0.06699, 0.25, 0.5, 0.0, 0.89, 0.2748, 0.5, 0.04968, 0.5, 0.0, 0.933, 0.25, 0.89, 0.7252, 0.89, 0.2748, 0.933, 0.25, 0.933, 0.75, 0.5, 0.9503, 0.89, 0.7252, 0.933, 0.75, 0.5, 1.0, 0.5, 0.5, 0.06699, 0.75, 0.5, 1.0, 0.5, 0.5, 0.06699, 0.25, 0.06699, 0.75, 0.5, 0.5, 0.5, 0.0, 0.06699, 0.25, 0.5, 0.5, 0.933, 0.25, 0.5, 0.0, 0.5, 0.5, 0.933, 0.75, 0.933, 0.25, 0.5, 0.5, 0.5, 1.0, 0.933, 0.75, 0.5, 0.5, 0.5, 0.9503, 0.11, 0.7252, 0.5, 0.5, 0.11, 0.7252, 0.11, 0.2748, 0.5, 0.5, 0.11, 0.2748, 0.5, 0.04968, 0.5, 0.5, 0.5, 0.04968, 0.89, 0.2748, 0.5, 0.5, 0.89, 0.2748, 0.89, 0.7252, 0.5, 0.5, 0.89, 0.7252, 0.5, 0.9503, 0.933, 0.75, 0.5, 1.0, 0.5, 1.0, 0.933, 0.75, 0.5, 1.0, 0.06699, 0.75, 0.06699, 0.75, 0.5, 1.0, 0.933, 0.25, 0.933, 0.75, 0.933, 0.75, 0.933, 0.25, 0.5, 0.0, 0.933, 0.25, 0.933, 0.25, 0.5, 0.0, 0.06699, 0.25, 0.5, 0.0, 0.5, 0.0, 0.06699, 0.25, 0.06699, 0.75, 0.06699, 0.25, 0.06699, 0.25, 0.06699, 0.75, 0.11, 0.7252, 0.5, 0.9503, 0.5, 1.0, 0.06699, 0.75, 0.11, 0.2748, 0.11, 0.7252, 0.06699, 0.75, 0.06699, 0.25, 0.5, 0.04968, 0.11, 0.2748, 0.06699, 0.25, 0.5, 0.0, 0.89, 0.2748, 0.5, 0.04968, 0.5, 0.0, 0.933, 0.25, 0.89, 0.7252, 0.89, 0.2748, 0.933, 0.25, 0.933, 0.75, 0.5, 0.9503, 0.89, 0.7252, 0.933, 0.75, 0.5, 1.0, 0.5, 0.5, 0.06699, 0.75, 0.5, 1.0, 0.5, 0.5, 0.06699, 0.25, 0.06699, 0.75, 0.5, 0.5, 0.5, 0.0, 0.06699, 0.25, 0.5, 0.5, 0.933, 0.25, 0.5, 0.0, 0.5, 0.5, 0.933, 0.75, 0.933, 0.25, 0.5, 0.5, 0.5, 1.0, 0.933, 0.75, 0.5, 0.5, 0.5, 0.9503, 0.11, 0.7252, 0.5, 0.5, 0.11, 0.7252, 0.11, 0.2748, 0.5, 0.5, 0.11, 0.2748, 0.5, 0.04968, 0.5, 0.5, 0.5, 0.04968, 0.89, 0.2748, 0.5, 0.5, 0.89, 0.2748, 0.89, 0.7252, 0.5, 0.5, 0.89, 0.7252, 0.5, 0.9503, 0.933, 0.75, 0.5, 1.0, 0.5, 1.0, 0.933, 0.75, 0.5, 1.0, 0.06699, 0.75, 0.06699, 0.75, 0.5, 1.0, 0.933, 0.25, 0.933, 0.75, 0.933, 0.75, 0.933, 0.25, 0.5, 0.0, 0.933, 0.25, 0.933, 0.25, 0.5, 0.0, 0.06699, 0.25, 0.5, 0.0, 0.5, 0.0, 0.06699, 0.25, 0.06699, 0.75, 0.06699, 0.25, 0.06699, 0.25, 0.06699, 0.75, 0.11, 0.7252, 0.5, 0.9503, 0.5, 1.0, 0.06699, 0.75, 0.11, 0.2748, 0.11, 0.7252, 0.06699, 0.75, 0.06699, 0.25, 0.5, 0.04968, 0.11, 0.2748, 0.06699, 0.25, 0.5, 0.0, 0.89, 0.2748, 0.5, 0.04968, 0.5, 0.0, 0.933, 0.25, 0.89, 0.7252, 0.89, 0.2748, 0.933, 0.25, 0.933, 0.75, 0.5, 0.9503, 0.89, 0.7252, 0.933, 0.75, 0.5, 1.0, 0.5, 0.5, 0.06699, 0.75, 0.5, 1.0, 0.5, 0.5, 0.06699, 0.25, 0.06699, 0.75, 0.5, 0.5, 0.5, 0.0, 0.06699, 0.25, 0.5, 0.5, 0.933, 0.25, 0.5, 0.0, 0.5, 0.5, 0.933, 0.75, 0.933, 0.25, 0.5, 0.5, 0.5, 1.0, 0.933, 0.75, 0.5, 0.5, 0.5, 0.9503, 0.11, 0.7252, 0.5, 0.5, 0.11, 0.7252, 0.11, 0.2748, 0.5, 0.5, 0.11, 0.2748, 0.5, 0.04968, 0.5, 0.5, 0.5, 0.04968, 0.89, 0.2748, 0.5, 0.5, 0.89, 0.2748, 0.89, 0.7252, 0.5, 0.5, 0.89, 0.7252, 0.5, 0.9503, 0.933, 0.75, 0.5, 1.0, 0.5, 1.0, 0.933, 0.75, 0.5, 1.0, 0.06699, 0.75, 0.06699, 0.75, 0.5, 1.0, 0.933, 0.25, 0.933, 0.75, 0.933, 0.75, 0.933, 0.25, 0.5, 0.0, 0.933, 0.25, 0.933, 0.25, 0.5, 0.0, 0.06699, 0.25, 0.5, 0.0, 0.5, 0.0, 0.06699, 0.25, 0.06699, 0.75, 0.06699, 0.25, 0.06699, 0.25, 0.06699, 0.75, 0.11, 0.7252, 0.5, 0.9503, 0.5, 1.0, 0.06699, 0.75, 0.11, 0.2748, 0.11, 0.7252, 0.06699, 0.75, 0.06699, 0.25, 0.5, 0.04968, 0.11, 0.2748, 0.06699, 0.25, 0.5, 0.0, 0.89, 0.2748, 0.5, 0.04968, 0.5, 0.0, 0.933, 0.25, 0.89, 0.7252, 0.89, 0.2748, 0.933, 0.25, 0.933, 0.75, 0.5, 0.9503, 0.89, 0.7252, 0.933, 0.75, 0.5, 1.0])
me_008.update()

# ---- objects
ob_x = bpy.data.objects.new('шкаф', me_cube_006)
ob_cube = bpy.data.objects.new('Cube', me_cube_008)
ob_cube_1 = bpy.data.objects.new('cube', me_cube_010)
ob_cube_001 = bpy.data.objects.new('cube.001', me_cube_011)
ob_cube_002 = bpy.data.objects.new('cube.002', me_cube_013)
ob_light = bpy.data.objects.new('light', me_008)

# ---- transforms, parenting, visibility, modifiers, constraints
ob_x.location = (-0.5123, -4.568, 13.92)
ob_x.scale = (4.536, 1.529, -0.1404)
ob_cube.location = (-11.71, -4.379, 5.039)
ob_cube.rotation_euler = (-0.02878, -0.0, 0.0)
ob_cube.scale = (4.502, 1.911, 3.717)
ob_cube_1.location = (-11.63, -4.353, 5.39)
ob_cube_1.rotation_euler = (-0.02023, -0.0, 0.0)
ob_cube_1.scale = (4.639, 1.595, 0.1543)
ob_cube_001.location = (-14.0, -6.082, 5.325)
ob_cube_001.rotation_euler = (-6.224, -1.52, 7.803)
ob_cube_001.scale = (3.357, 2.211, 0.153)
ob_cube_002.location = (-9.493, -6.11, 5.37)
ob_cube_002.rotation_euler = (-6.213, -1.53, 7.767)
ob_cube_002.scale = (3.357, 2.242, 0.153)
ob_light.location = (-13.98, -7.16, 17.1)
ob_light.rotation_euler = (-3.123, 0.01506, -1.06)
ob_light.scale = (-4.531, -4.531, -4.531)

# ---- collection membership
col_laboratory.objects.link(ob_x)
col_laboratory.objects.link(ob_cube)
col_laboratory.objects.link(ob_cube_1)
col_laboratory.objects.link(ob_cube_001)
col_laboratory.objects.link(ob_cube_002)
col_room.objects.link(ob_light)

# ---- scene / render settings (as saved in the file)
scene.frame_start = 1; scene.frame_end = 250; scene.frame_set(1)
scene.render.engine = 'BLENDER_EEVEE_NEXT'
scene.cycles.sampling_pattern = 'TABULATED_SOBOL'
bpy.context.view_layer.update()

# ---- added for rendering (the .blend has no active camera and no usable light): camera, sun
cam_auto = bpy.data.cameras.new('AutoCamera')
cam_auto.lens = 50.0
cam_auto.sensor_width = 36.0
cam_auto.clip_end = 1004.79
ob_auto_camera = bpy.data.objects.new('AutoCamera', cam_auto)
scene.collection.objects.link(ob_auto_camera)
ob_auto_camera.location = (51.6806, -83.5817, 54.9512)
ob_auto_camera.rotation_euler = (1.09748, -7.21219e-08, 0.694738)
scene.camera = ob_auto_camera
light_auto_sun = bpy.data.lights.new('AutoSun', 'SUN')
light_auto_sun.energy = 3.0
light_auto_sun.angle = 0.0523599
ob_auto_sun = bpy.data.objects.new('AutoSun', light_auto_sun)
scene.collection.objects.link(ob_auto_sun)
ob_auto_sun.rotation_euler = (0.872665, 0.174533, 0.523599)
bpy.context.view_layer.update()
